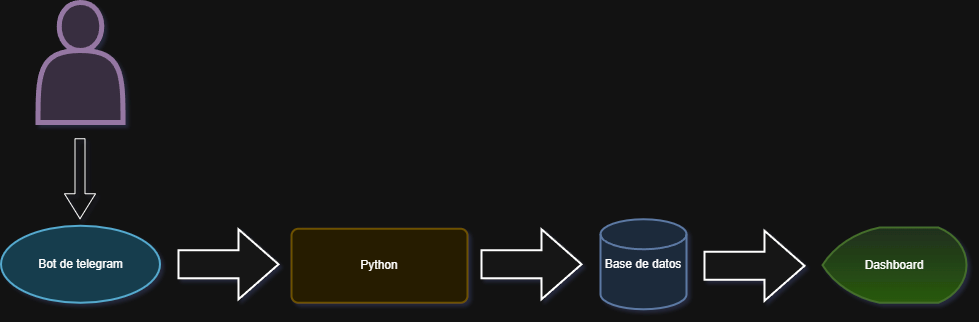

The diagram above was exported from draw.io. Its source (the exported page's mxGraphModel, read from the mxfile embedded in the PNG):
<mxGraphModel dx="1818" dy="1284" grid="0" gridSize="10" guides="1" tooltips="1" connect="1" arrows="1" fold="1" page="0" pageScale="1" pageWidth="827" pageHeight="1169" math="0" shadow="0">
  <root>
    <mxCell id="0" />
    <mxCell id="1" parent="0" />
    <mxCell id="TJtCl5AZQy0X8ErL940h-2" value="" style="shape=actor;whiteSpace=wrap;html=1;strokeWidth=5;fillColor=#e1d5e7;strokeColor=#9673a6;" vertex="1" parent="1">
      <mxGeometry x="11.5" y="-202" width="85" height="120" as="geometry" />
    </mxCell>
    <mxCell id="TJtCl5AZQy0X8ErL940h-8" value="Base de datos" style="strokeWidth=2;html=1;shape=mxgraph.flowchart.database;whiteSpace=wrap;fillColor=#dae8fc;strokeColor=#6c8ebf;" vertex="1" parent="1">
      <mxGeometry x="574" y="14.75" width="86" height="90" as="geometry" />
    </mxCell>
    <mxCell id="TJtCl5AZQy0X8ErL940h-9" value="Python" style="rounded=1;whiteSpace=wrap;html=1;absoluteArcSize=1;arcSize=14;strokeWidth=2;fillColor=#fff2cc;strokeColor=#d6b656;" vertex="1" parent="1">
      <mxGeometry x="265" y="24.25" width="176" height="74" as="geometry" />
    </mxCell>
    <mxCell id="TJtCl5AZQy0X8ErL940h-10" value="Bot de telegram" style="strokeWidth=2;html=1;shape=mxgraph.flowchart.start_1;whiteSpace=wrap;fillColor=#b1ddf0;strokeColor=#10739e;" vertex="1" parent="1">
      <mxGeometry x="-25.5" y="21.25" width="159" height="77" as="geometry" />
    </mxCell>
    <mxCell id="TJtCl5AZQy0X8ErL940h-11" value="Dashboard" style="strokeWidth=2;html=1;shape=mxgraph.flowchart.display;whiteSpace=wrap;fillColor=#d5e8d4;gradientColor=#97d077;strokeColor=#82b366;" vertex="1" parent="1">
      <mxGeometry x="796" y="23" width="144" height="75.25" as="geometry" />
    </mxCell>
    <mxCell id="TJtCl5AZQy0X8ErL940h-12" value="" style="verticalLabelPosition=bottom;verticalAlign=top;html=1;strokeWidth=2;shape=mxgraph.arrows2.arrow;dy=0.6;dx=40;notch=0;" vertex="1" parent="1">
      <mxGeometry x="152" y="24.759999999999998" width="100" height="70" as="geometry" />
    </mxCell>
    <mxCell id="TJtCl5AZQy0X8ErL940h-13" value="" style="verticalLabelPosition=bottom;verticalAlign=top;html=1;strokeWidth=2;shape=mxgraph.arrows2.arrow;dy=0.6;dx=40;notch=0;" vertex="1" parent="1">
      <mxGeometry x="455" y="24.76" width="100" height="70" as="geometry" />
    </mxCell>
    <mxCell id="TJtCl5AZQy0X8ErL940h-14" value="" style="verticalLabelPosition=bottom;verticalAlign=top;html=1;strokeWidth=2;shape=mxgraph.arrows2.arrow;dy=0.6;dx=40;notch=0;" vertex="1" parent="1">
      <mxGeometry x="678" y="26.25" width="100" height="70" as="geometry" />
    </mxCell>
    <mxCell id="TJtCl5AZQy0X8ErL940h-15" value="" style="shape=flexArrow;endArrow=classic;html=1;rounded=0;fontSize=12;startSize=8;endSize=8;curved=1;" edge="1" parent="1">
      <mxGeometry width="50" height="50" relative="1" as="geometry">
        <mxPoint x="53.5" y="-66.25" as="sourcePoint" />
        <mxPoint x="53.5" y="14.75" as="targetPoint" />
      </mxGeometry>
    </mxCell>
  </root>
</mxGraphModel>